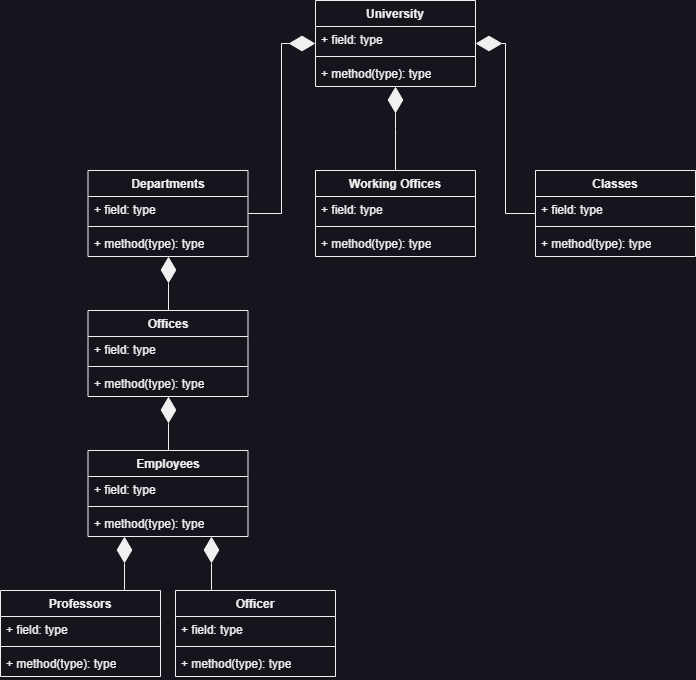

The diagram above was exported from draw.io. Its source (the exported page's mxGraphModel, read from the mxfile embedded in the PNG):
<mxGraphModel dx="1434" dy="764" grid="1" gridSize="10" guides="1" tooltips="1" connect="1" arrows="1" fold="1" page="1" pageScale="1" pageWidth="850" pageHeight="1100" math="0" shadow="0">
  <root>
    <mxCell id="0" />
    <mxCell id="1" parent="0" />
    <mxCell id="KA67-MJasAj3DcEhJOH5-5" value="University" style="swimlane;fontStyle=1;align=center;verticalAlign=top;childLayout=stackLayout;horizontal=1;startSize=26;horizontalStack=0;resizeParent=1;resizeParentMax=0;resizeLast=0;collapsible=1;marginBottom=0;whiteSpace=wrap;html=1;" vertex="1" parent="1">
      <mxGeometry x="370" y="20" width="160" height="86" as="geometry" />
    </mxCell>
    <mxCell id="KA67-MJasAj3DcEhJOH5-6" value="+ field: type" style="text;strokeColor=none;fillColor=none;align=left;verticalAlign=top;spacingLeft=4;spacingRight=4;overflow=hidden;rotatable=0;points=[[0,0.5],[1,0.5]];portConstraint=eastwest;whiteSpace=wrap;html=1;" vertex="1" parent="KA67-MJasAj3DcEhJOH5-5">
      <mxGeometry y="26" width="160" height="26" as="geometry" />
    </mxCell>
    <mxCell id="KA67-MJasAj3DcEhJOH5-7" value="" style="line;strokeWidth=1;fillColor=none;align=left;verticalAlign=middle;spacingTop=-1;spacingLeft=3;spacingRight=3;rotatable=0;labelPosition=right;points=[];portConstraint=eastwest;strokeColor=inherit;" vertex="1" parent="KA67-MJasAj3DcEhJOH5-5">
      <mxGeometry y="52" width="160" height="8" as="geometry" />
    </mxCell>
    <mxCell id="KA67-MJasAj3DcEhJOH5-8" value="+ method(type): type" style="text;strokeColor=none;fillColor=none;align=left;verticalAlign=top;spacingLeft=4;spacingRight=4;overflow=hidden;rotatable=0;points=[[0,0.5],[1,0.5]];portConstraint=eastwest;whiteSpace=wrap;html=1;" vertex="1" parent="KA67-MJasAj3DcEhJOH5-5">
      <mxGeometry y="60" width="160" height="26" as="geometry" />
    </mxCell>
    <mxCell id="KA67-MJasAj3DcEhJOH5-9" value="Departments" style="swimlane;fontStyle=1;align=center;verticalAlign=top;childLayout=stackLayout;horizontal=1;startSize=26;horizontalStack=0;resizeParent=1;resizeParentMax=0;resizeLast=0;collapsible=1;marginBottom=0;whiteSpace=wrap;html=1;" vertex="1" parent="1">
      <mxGeometry x="142.5" y="190" width="160" height="86" as="geometry" />
    </mxCell>
    <mxCell id="KA67-MJasAj3DcEhJOH5-10" value="+ field: type" style="text;strokeColor=none;fillColor=none;align=left;verticalAlign=top;spacingLeft=4;spacingRight=4;overflow=hidden;rotatable=0;points=[[0,0.5],[1,0.5]];portConstraint=eastwest;whiteSpace=wrap;html=1;" vertex="1" parent="KA67-MJasAj3DcEhJOH5-9">
      <mxGeometry y="26" width="160" height="26" as="geometry" />
    </mxCell>
    <mxCell id="KA67-MJasAj3DcEhJOH5-11" value="" style="line;strokeWidth=1;fillColor=none;align=left;verticalAlign=middle;spacingTop=-1;spacingLeft=3;spacingRight=3;rotatable=0;labelPosition=right;points=[];portConstraint=eastwest;strokeColor=inherit;" vertex="1" parent="KA67-MJasAj3DcEhJOH5-9">
      <mxGeometry y="52" width="160" height="8" as="geometry" />
    </mxCell>
    <mxCell id="KA67-MJasAj3DcEhJOH5-12" value="+ method(type): type" style="text;strokeColor=none;fillColor=none;align=left;verticalAlign=top;spacingLeft=4;spacingRight=4;overflow=hidden;rotatable=0;points=[[0,0.5],[1,0.5]];portConstraint=eastwest;whiteSpace=wrap;html=1;" vertex="1" parent="KA67-MJasAj3DcEhJOH5-9">
      <mxGeometry y="60" width="160" height="26" as="geometry" />
    </mxCell>
    <mxCell id="KA67-MJasAj3DcEhJOH5-13" value="Employees" style="swimlane;fontStyle=1;align=center;verticalAlign=top;childLayout=stackLayout;horizontal=1;startSize=26;horizontalStack=0;resizeParent=1;resizeParentMax=0;resizeLast=0;collapsible=1;marginBottom=0;whiteSpace=wrap;html=1;" vertex="1" parent="1">
      <mxGeometry x="142.5" y="470" width="160" height="86" as="geometry" />
    </mxCell>
    <mxCell id="KA67-MJasAj3DcEhJOH5-14" value="+ field: type" style="text;strokeColor=none;fillColor=none;align=left;verticalAlign=top;spacingLeft=4;spacingRight=4;overflow=hidden;rotatable=0;points=[[0,0.5],[1,0.5]];portConstraint=eastwest;whiteSpace=wrap;html=1;" vertex="1" parent="KA67-MJasAj3DcEhJOH5-13">
      <mxGeometry y="26" width="160" height="26" as="geometry" />
    </mxCell>
    <mxCell id="KA67-MJasAj3DcEhJOH5-15" value="" style="line;strokeWidth=1;fillColor=none;align=left;verticalAlign=middle;spacingTop=-1;spacingLeft=3;spacingRight=3;rotatable=0;labelPosition=right;points=[];portConstraint=eastwest;strokeColor=inherit;" vertex="1" parent="KA67-MJasAj3DcEhJOH5-13">
      <mxGeometry y="52" width="160" height="8" as="geometry" />
    </mxCell>
    <mxCell id="KA67-MJasAj3DcEhJOH5-16" value="+ method(type): type" style="text;strokeColor=none;fillColor=none;align=left;verticalAlign=top;spacingLeft=4;spacingRight=4;overflow=hidden;rotatable=0;points=[[0,0.5],[1,0.5]];portConstraint=eastwest;whiteSpace=wrap;html=1;" vertex="1" parent="KA67-MJasAj3DcEhJOH5-13">
      <mxGeometry y="60" width="160" height="26" as="geometry" />
    </mxCell>
    <mxCell id="KA67-MJasAj3DcEhJOH5-17" value="Professors&lt;br&gt;" style="swimlane;fontStyle=1;align=center;verticalAlign=top;childLayout=stackLayout;horizontal=1;startSize=26;horizontalStack=0;resizeParent=1;resizeParentMax=0;resizeLast=0;collapsible=1;marginBottom=0;whiteSpace=wrap;html=1;" vertex="1" parent="1">
      <mxGeometry x="55" y="610" width="160" height="86" as="geometry" />
    </mxCell>
    <mxCell id="KA67-MJasAj3DcEhJOH5-18" value="+ field: type" style="text;strokeColor=none;fillColor=none;align=left;verticalAlign=top;spacingLeft=4;spacingRight=4;overflow=hidden;rotatable=0;points=[[0,0.5],[1,0.5]];portConstraint=eastwest;whiteSpace=wrap;html=1;" vertex="1" parent="KA67-MJasAj3DcEhJOH5-17">
      <mxGeometry y="26" width="160" height="26" as="geometry" />
    </mxCell>
    <mxCell id="KA67-MJasAj3DcEhJOH5-19" value="" style="line;strokeWidth=1;fillColor=none;align=left;verticalAlign=middle;spacingTop=-1;spacingLeft=3;spacingRight=3;rotatable=0;labelPosition=right;points=[];portConstraint=eastwest;strokeColor=inherit;" vertex="1" parent="KA67-MJasAj3DcEhJOH5-17">
      <mxGeometry y="52" width="160" height="8" as="geometry" />
    </mxCell>
    <mxCell id="KA67-MJasAj3DcEhJOH5-20" value="+ method(type): type" style="text;strokeColor=none;fillColor=none;align=left;verticalAlign=top;spacingLeft=4;spacingRight=4;overflow=hidden;rotatable=0;points=[[0,0.5],[1,0.5]];portConstraint=eastwest;whiteSpace=wrap;html=1;" vertex="1" parent="KA67-MJasAj3DcEhJOH5-17">
      <mxGeometry y="60" width="160" height="26" as="geometry" />
    </mxCell>
    <mxCell id="KA67-MJasAj3DcEhJOH5-21" value="Officer" style="swimlane;fontStyle=1;align=center;verticalAlign=top;childLayout=stackLayout;horizontal=1;startSize=26;horizontalStack=0;resizeParent=1;resizeParentMax=0;resizeLast=0;collapsible=1;marginBottom=0;whiteSpace=wrap;html=1;" vertex="1" parent="1">
      <mxGeometry x="230" y="610" width="160" height="86" as="geometry" />
    </mxCell>
    <mxCell id="KA67-MJasAj3DcEhJOH5-22" value="+ field: type" style="text;strokeColor=none;fillColor=none;align=left;verticalAlign=top;spacingLeft=4;spacingRight=4;overflow=hidden;rotatable=0;points=[[0,0.5],[1,0.5]];portConstraint=eastwest;whiteSpace=wrap;html=1;" vertex="1" parent="KA67-MJasAj3DcEhJOH5-21">
      <mxGeometry y="26" width="160" height="26" as="geometry" />
    </mxCell>
    <mxCell id="KA67-MJasAj3DcEhJOH5-23" value="" style="line;strokeWidth=1;fillColor=none;align=left;verticalAlign=middle;spacingTop=-1;spacingLeft=3;spacingRight=3;rotatable=0;labelPosition=right;points=[];portConstraint=eastwest;strokeColor=inherit;" vertex="1" parent="KA67-MJasAj3DcEhJOH5-21">
      <mxGeometry y="52" width="160" height="8" as="geometry" />
    </mxCell>
    <mxCell id="KA67-MJasAj3DcEhJOH5-24" value="+ method(type): type" style="text;strokeColor=none;fillColor=none;align=left;verticalAlign=top;spacingLeft=4;spacingRight=4;overflow=hidden;rotatable=0;points=[[0,0.5],[1,0.5]];portConstraint=eastwest;whiteSpace=wrap;html=1;" vertex="1" parent="KA67-MJasAj3DcEhJOH5-21">
      <mxGeometry y="60" width="160" height="26" as="geometry" />
    </mxCell>
    <mxCell id="KA67-MJasAj3DcEhJOH5-25" value="" style="endArrow=diamondThin;endFill=1;endSize=24;html=1;rounded=0;edgeStyle=elbowEdgeStyle;" edge="1" parent="1" source="KA67-MJasAj3DcEhJOH5-17" target="KA67-MJasAj3DcEhJOH5-13">
      <mxGeometry width="160" relative="1" as="geometry">
        <mxPoint x="-57.5" y="680" as="sourcePoint" />
        <mxPoint x="102.5" y="680" as="targetPoint" />
      </mxGeometry>
    </mxCell>
    <mxCell id="KA67-MJasAj3DcEhJOH5-26" value="" style="endArrow=diamondThin;endFill=1;endSize=24;html=1;rounded=0;edgeStyle=elbowEdgeStyle;" edge="1" parent="1" source="KA67-MJasAj3DcEhJOH5-21" target="KA67-MJasAj3DcEhJOH5-13">
      <mxGeometry width="160" relative="1" as="geometry">
        <mxPoint x="187.5" y="630" as="sourcePoint" />
        <mxPoint x="217.5" y="576" as="targetPoint" />
      </mxGeometry>
    </mxCell>
    <mxCell id="KA67-MJasAj3DcEhJOH5-27" value="Offices" style="swimlane;fontStyle=1;align=center;verticalAlign=top;childLayout=stackLayout;horizontal=1;startSize=26;horizontalStack=0;resizeParent=1;resizeParentMax=0;resizeLast=0;collapsible=1;marginBottom=0;whiteSpace=wrap;html=1;" vertex="1" parent="1">
      <mxGeometry x="142.5" y="330" width="160" height="86" as="geometry" />
    </mxCell>
    <mxCell id="KA67-MJasAj3DcEhJOH5-28" value="+ field: type" style="text;strokeColor=none;fillColor=none;align=left;verticalAlign=top;spacingLeft=4;spacingRight=4;overflow=hidden;rotatable=0;points=[[0,0.5],[1,0.5]];portConstraint=eastwest;whiteSpace=wrap;html=1;" vertex="1" parent="KA67-MJasAj3DcEhJOH5-27">
      <mxGeometry y="26" width="160" height="26" as="geometry" />
    </mxCell>
    <mxCell id="KA67-MJasAj3DcEhJOH5-29" value="" style="line;strokeWidth=1;fillColor=none;align=left;verticalAlign=middle;spacingTop=-1;spacingLeft=3;spacingRight=3;rotatable=0;labelPosition=right;points=[];portConstraint=eastwest;strokeColor=inherit;" vertex="1" parent="KA67-MJasAj3DcEhJOH5-27">
      <mxGeometry y="52" width="160" height="8" as="geometry" />
    </mxCell>
    <mxCell id="KA67-MJasAj3DcEhJOH5-30" value="+ method(type): type" style="text;strokeColor=none;fillColor=none;align=left;verticalAlign=top;spacingLeft=4;spacingRight=4;overflow=hidden;rotatable=0;points=[[0,0.5],[1,0.5]];portConstraint=eastwest;whiteSpace=wrap;html=1;" vertex="1" parent="KA67-MJasAj3DcEhJOH5-27">
      <mxGeometry y="60" width="160" height="26" as="geometry" />
    </mxCell>
    <mxCell id="KA67-MJasAj3DcEhJOH5-31" value="Classes&lt;br&gt;" style="swimlane;fontStyle=1;align=center;verticalAlign=top;childLayout=stackLayout;horizontal=1;startSize=26;horizontalStack=0;resizeParent=1;resizeParentMax=0;resizeLast=0;collapsible=1;marginBottom=0;whiteSpace=wrap;html=1;" vertex="1" parent="1">
      <mxGeometry x="590" y="190" width="160" height="86" as="geometry" />
    </mxCell>
    <mxCell id="KA67-MJasAj3DcEhJOH5-32" value="+ field: type" style="text;strokeColor=none;fillColor=none;align=left;verticalAlign=top;spacingLeft=4;spacingRight=4;overflow=hidden;rotatable=0;points=[[0,0.5],[1,0.5]];portConstraint=eastwest;whiteSpace=wrap;html=1;" vertex="1" parent="KA67-MJasAj3DcEhJOH5-31">
      <mxGeometry y="26" width="160" height="26" as="geometry" />
    </mxCell>
    <mxCell id="KA67-MJasAj3DcEhJOH5-33" value="" style="line;strokeWidth=1;fillColor=none;align=left;verticalAlign=middle;spacingTop=-1;spacingLeft=3;spacingRight=3;rotatable=0;labelPosition=right;points=[];portConstraint=eastwest;strokeColor=inherit;" vertex="1" parent="KA67-MJasAj3DcEhJOH5-31">
      <mxGeometry y="52" width="160" height="8" as="geometry" />
    </mxCell>
    <mxCell id="KA67-MJasAj3DcEhJOH5-34" value="+ method(type): type" style="text;strokeColor=none;fillColor=none;align=left;verticalAlign=top;spacingLeft=4;spacingRight=4;overflow=hidden;rotatable=0;points=[[0,0.5],[1,0.5]];portConstraint=eastwest;whiteSpace=wrap;html=1;" vertex="1" parent="KA67-MJasAj3DcEhJOH5-31">
      <mxGeometry y="60" width="160" height="26" as="geometry" />
    </mxCell>
    <mxCell id="KA67-MJasAj3DcEhJOH5-35" value="Working Offices&lt;br&gt;" style="swimlane;fontStyle=1;align=center;verticalAlign=top;childLayout=stackLayout;horizontal=1;startSize=26;horizontalStack=0;resizeParent=1;resizeParentMax=0;resizeLast=0;collapsible=1;marginBottom=0;whiteSpace=wrap;html=1;" vertex="1" parent="1">
      <mxGeometry x="370" y="190" width="160" height="86" as="geometry" />
    </mxCell>
    <mxCell id="KA67-MJasAj3DcEhJOH5-36" value="+ field: type" style="text;strokeColor=none;fillColor=none;align=left;verticalAlign=top;spacingLeft=4;spacingRight=4;overflow=hidden;rotatable=0;points=[[0,0.5],[1,0.5]];portConstraint=eastwest;whiteSpace=wrap;html=1;" vertex="1" parent="KA67-MJasAj3DcEhJOH5-35">
      <mxGeometry y="26" width="160" height="26" as="geometry" />
    </mxCell>
    <mxCell id="KA67-MJasAj3DcEhJOH5-37" value="" style="line;strokeWidth=1;fillColor=none;align=left;verticalAlign=middle;spacingTop=-1;spacingLeft=3;spacingRight=3;rotatable=0;labelPosition=right;points=[];portConstraint=eastwest;strokeColor=inherit;" vertex="1" parent="KA67-MJasAj3DcEhJOH5-35">
      <mxGeometry y="52" width="160" height="8" as="geometry" />
    </mxCell>
    <mxCell id="KA67-MJasAj3DcEhJOH5-38" value="+ method(type): type" style="text;strokeColor=none;fillColor=none;align=left;verticalAlign=top;spacingLeft=4;spacingRight=4;overflow=hidden;rotatable=0;points=[[0,0.5],[1,0.5]];portConstraint=eastwest;whiteSpace=wrap;html=1;" vertex="1" parent="KA67-MJasAj3DcEhJOH5-35">
      <mxGeometry y="60" width="160" height="26" as="geometry" />
    </mxCell>
    <mxCell id="KA67-MJasAj3DcEhJOH5-39" value="" style="endArrow=diamondThin;endFill=1;endSize=24;html=1;rounded=0;edgeStyle=elbowEdgeStyle;" edge="1" parent="1" source="KA67-MJasAj3DcEhJOH5-13" target="KA67-MJasAj3DcEhJOH5-27">
      <mxGeometry width="160" relative="1" as="geometry">
        <mxPoint x="293" y="600" as="sourcePoint" />
        <mxPoint x="259" y="546" as="targetPoint" />
      </mxGeometry>
    </mxCell>
    <mxCell id="KA67-MJasAj3DcEhJOH5-40" value="" style="endArrow=diamondThin;endFill=1;endSize=24;html=1;rounded=0;edgeStyle=elbowEdgeStyle;" edge="1" parent="1" source="KA67-MJasAj3DcEhJOH5-27" target="KA67-MJasAj3DcEhJOH5-9">
      <mxGeometry width="160" relative="1" as="geometry">
        <mxPoint x="233" y="480" as="sourcePoint" />
        <mxPoint x="233" y="426" as="targetPoint" />
      </mxGeometry>
    </mxCell>
    <mxCell id="KA67-MJasAj3DcEhJOH5-41" value="" style="endArrow=diamondThin;endFill=1;endSize=24;html=1;rounded=0;edgeStyle=elbowEdgeStyle;" edge="1" parent="1" source="KA67-MJasAj3DcEhJOH5-9" target="KA67-MJasAj3DcEhJOH5-5">
      <mxGeometry width="160" relative="1" as="geometry">
        <mxPoint x="230" y="180" as="sourcePoint" />
        <mxPoint x="230" y="126" as="targetPoint" />
      </mxGeometry>
    </mxCell>
    <mxCell id="KA67-MJasAj3DcEhJOH5-42" value="" style="endArrow=diamondThin;endFill=1;endSize=24;html=1;rounded=0;edgeStyle=elbowEdgeStyle;" edge="1" parent="1" source="KA67-MJasAj3DcEhJOH5-35" target="KA67-MJasAj3DcEhJOH5-5">
      <mxGeometry width="160" relative="1" as="geometry">
        <mxPoint x="286" y="200" as="sourcePoint" />
        <mxPoint x="366" y="136" as="targetPoint" />
      </mxGeometry>
    </mxCell>
    <mxCell id="KA67-MJasAj3DcEhJOH5-43" value="" style="endArrow=diamondThin;endFill=1;endSize=24;html=1;rounded=0;edgeStyle=elbowEdgeStyle;" edge="1" parent="1" source="KA67-MJasAj3DcEhJOH5-31" target="KA67-MJasAj3DcEhJOH5-5">
      <mxGeometry width="160" relative="1" as="geometry">
        <mxPoint x="449" y="200" as="sourcePoint" />
        <mxPoint x="431" y="136" as="targetPoint" />
      </mxGeometry>
    </mxCell>
  </root>
</mxGraphModel>